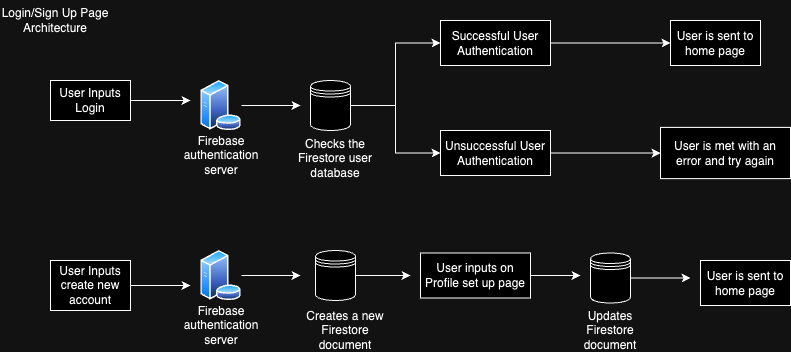

The diagram above was exported from draw.io. Its source (the exported page's mxGraphModel, read from the mxfile embedded in the PNG):
<mxGraphModel dx="984" dy="625" grid="1" gridSize="10" guides="1" tooltips="1" connect="1" arrows="1" fold="1" page="1" pageScale="1" pageWidth="850" pageHeight="1100" math="0" shadow="0">
  <root>
    <mxCell id="0" />
    <mxCell id="1" parent="0" />
    <mxCell id="uhIv0nY7Ol5bxnWTf5Ur-2" style="edgeStyle=orthogonalEdgeStyle;rounded=0;orthogonalLoop=1;jettySize=auto;html=1;" edge="1" parent="1" source="uhIv0nY7Ol5bxnWTf5Ur-1">
      <mxGeometry relative="1" as="geometry">
        <mxPoint x="220" y="180" as="targetPoint" />
      </mxGeometry>
    </mxCell>
    <mxCell id="uhIv0nY7Ol5bxnWTf5Ur-1" value="User Inputs Login" style="rounded=0;whiteSpace=wrap;html=1;" vertex="1" parent="1">
      <mxGeometry x="80" y="160" width="80" height="40" as="geometry" />
    </mxCell>
    <mxCell id="uhIv0nY7Ol5bxnWTf5Ur-10" style="edgeStyle=orthogonalEdgeStyle;rounded=0;orthogonalLoop=1;jettySize=auto;html=1;" edge="1" parent="1" source="uhIv0nY7Ol5bxnWTf5Ur-5">
      <mxGeometry relative="1" as="geometry">
        <mxPoint x="330" y="185" as="targetPoint" />
      </mxGeometry>
    </mxCell>
    <mxCell id="uhIv0nY7Ol5bxnWTf5Ur-5" value="" style="image;aspect=fixed;perimeter=ellipsePerimeter;html=1;align=center;shadow=0;dashed=0;spacingTop=3;image=img/lib/active_directory/database_server.svg;" vertex="1" parent="1">
      <mxGeometry x="230" y="160" width="41" height="50" as="geometry" />
    </mxCell>
    <mxCell id="uhIv0nY7Ol5bxnWTf5Ur-12" style="edgeStyle=orthogonalEdgeStyle;rounded=0;orthogonalLoop=1;jettySize=auto;html=1;entryX=0;entryY=0.5;entryDx=0;entryDy=0;" edge="1" parent="1" source="uhIv0nY7Ol5bxnWTf5Ur-7" target="uhIv0nY7Ol5bxnWTf5Ur-13">
      <mxGeometry relative="1" as="geometry">
        <mxPoint x="460" y="185" as="targetPoint" />
      </mxGeometry>
    </mxCell>
    <mxCell id="uhIv0nY7Ol5bxnWTf5Ur-18" style="edgeStyle=orthogonalEdgeStyle;rounded=0;orthogonalLoop=1;jettySize=auto;html=1;entryX=0;entryY=0.5;entryDx=0;entryDy=0;" edge="1" parent="1" source="uhIv0nY7Ol5bxnWTf5Ur-7" target="uhIv0nY7Ol5bxnWTf5Ur-17">
      <mxGeometry relative="1" as="geometry" />
    </mxCell>
    <mxCell id="uhIv0nY7Ol5bxnWTf5Ur-7" value="" style="shape=datastore;whiteSpace=wrap;html=1;" vertex="1" parent="1">
      <mxGeometry x="340" y="160" width="40" height="50" as="geometry" />
    </mxCell>
    <mxCell id="uhIv0nY7Ol5bxnWTf5Ur-8" value="Firebase authentication server" style="text;html=1;align=center;verticalAlign=middle;whiteSpace=wrap;rounded=0;" vertex="1" parent="1">
      <mxGeometry x="220.5" y="220" width="60" height="30" as="geometry" />
    </mxCell>
    <mxCell id="uhIv0nY7Ol5bxnWTf5Ur-11" value="Checks the Firestore user database" style="text;html=1;align=center;verticalAlign=middle;whiteSpace=wrap;rounded=0;" vertex="1" parent="1">
      <mxGeometry x="320" y="218.13" width="90" height="40" as="geometry" />
    </mxCell>
    <mxCell id="uhIv0nY7Ol5bxnWTf5Ur-14" style="edgeStyle=orthogonalEdgeStyle;rounded=0;orthogonalLoop=1;jettySize=auto;html=1;" edge="1" parent="1" source="uhIv0nY7Ol5bxnWTf5Ur-13" target="uhIv0nY7Ol5bxnWTf5Ur-15">
      <mxGeometry relative="1" as="geometry">
        <mxPoint x="640" y="185" as="targetPoint" />
      </mxGeometry>
    </mxCell>
    <mxCell id="uhIv0nY7Ol5bxnWTf5Ur-13" value="Successful User Authentication" style="rounded=0;whiteSpace=wrap;html=1;" vertex="1" parent="1">
      <mxGeometry x="470" y="100" width="110" height="45" as="geometry" />
    </mxCell>
    <mxCell id="uhIv0nY7Ol5bxnWTf5Ur-15" value="User is sent to home page" style="rounded=0;whiteSpace=wrap;html=1;" vertex="1" parent="1">
      <mxGeometry x="700" y="100" width="90" height="45" as="geometry" />
    </mxCell>
    <mxCell id="uhIv0nY7Ol5bxnWTf5Ur-16" value="Login/Sign Up Page Architecture" style="text;html=1;align=center;verticalAlign=middle;whiteSpace=wrap;rounded=0;" vertex="1" parent="1">
      <mxGeometry x="30" y="80" width="110" height="40" as="geometry" />
    </mxCell>
    <mxCell id="uhIv0nY7Ol5bxnWTf5Ur-19" style="edgeStyle=orthogonalEdgeStyle;rounded=0;orthogonalLoop=1;jettySize=auto;html=1;" edge="1" parent="1" source="uhIv0nY7Ol5bxnWTf5Ur-17" target="uhIv0nY7Ol5bxnWTf5Ur-20">
      <mxGeometry relative="1" as="geometry">
        <mxPoint x="690" y="232.5" as="targetPoint" />
      </mxGeometry>
    </mxCell>
    <mxCell id="uhIv0nY7Ol5bxnWTf5Ur-17" value="Unsuccessful User Authentication" style="rounded=0;whiteSpace=wrap;html=1;" vertex="1" parent="1">
      <mxGeometry x="470" y="210" width="110" height="45" as="geometry" />
    </mxCell>
    <mxCell id="uhIv0nY7Ol5bxnWTf5Ur-20" value="User is met with an error and try again" style="rounded=0;whiteSpace=wrap;html=1;" vertex="1" parent="1">
      <mxGeometry x="690" y="206.88" width="130" height="51.25" as="geometry" />
    </mxCell>
    <mxCell id="uhIv0nY7Ol5bxnWTf5Ur-28" style="edgeStyle=orthogonalEdgeStyle;rounded=0;orthogonalLoop=1;jettySize=auto;html=1;" edge="1" parent="1" source="uhIv0nY7Ol5bxnWTf5Ur-21">
      <mxGeometry relative="1" as="geometry">
        <mxPoint x="220" y="365" as="targetPoint" />
      </mxGeometry>
    </mxCell>
    <mxCell id="uhIv0nY7Ol5bxnWTf5Ur-21" value="User Inputs create new account" style="rounded=0;whiteSpace=wrap;html=1;" vertex="1" parent="1">
      <mxGeometry x="80" y="340" width="80" height="50" as="geometry" />
    </mxCell>
    <mxCell id="uhIv0nY7Ol5bxnWTf5Ur-29" style="edgeStyle=orthogonalEdgeStyle;rounded=0;orthogonalLoop=1;jettySize=auto;html=1;" edge="1" parent="1" source="uhIv0nY7Ol5bxnWTf5Ur-24">
      <mxGeometry relative="1" as="geometry">
        <mxPoint x="330" y="355" as="targetPoint" />
      </mxGeometry>
    </mxCell>
    <mxCell id="uhIv0nY7Ol5bxnWTf5Ur-24" value="" style="image;aspect=fixed;perimeter=ellipsePerimeter;html=1;align=center;shadow=0;dashed=0;spacingTop=3;image=img/lib/active_directory/database_server.svg;" vertex="1" parent="1">
      <mxGeometry x="230" y="330" width="41" height="50" as="geometry" />
    </mxCell>
    <mxCell id="uhIv0nY7Ol5bxnWTf5Ur-32" style="edgeStyle=orthogonalEdgeStyle;rounded=0;orthogonalLoop=1;jettySize=auto;html=1;" edge="1" parent="1" source="uhIv0nY7Ol5bxnWTf5Ur-25">
      <mxGeometry relative="1" as="geometry">
        <mxPoint x="440" y="355" as="targetPoint" />
      </mxGeometry>
    </mxCell>
    <mxCell id="uhIv0nY7Ol5bxnWTf5Ur-25" value="" style="shape=datastore;whiteSpace=wrap;html=1;" vertex="1" parent="1">
      <mxGeometry x="345" y="330" width="40" height="50" as="geometry" />
    </mxCell>
    <mxCell id="uhIv0nY7Ol5bxnWTf5Ur-26" value="Firebase authentication server" style="text;html=1;align=center;verticalAlign=middle;whiteSpace=wrap;rounded=0;" vertex="1" parent="1">
      <mxGeometry x="220.5" y="390" width="60" height="30" as="geometry" />
    </mxCell>
    <mxCell id="uhIv0nY7Ol5bxnWTf5Ur-27" value="Creates a new Firestore document" style="text;html=1;align=center;verticalAlign=middle;whiteSpace=wrap;rounded=0;" vertex="1" parent="1">
      <mxGeometry x="330" y="390" width="90" height="40" as="geometry" />
    </mxCell>
    <mxCell id="uhIv0nY7Ol5bxnWTf5Ur-34" style="edgeStyle=orthogonalEdgeStyle;rounded=0;orthogonalLoop=1;jettySize=auto;html=1;" edge="1" parent="1" source="uhIv0nY7Ol5bxnWTf5Ur-30">
      <mxGeometry relative="1" as="geometry">
        <mxPoint x="610" y="355" as="targetPoint" />
      </mxGeometry>
    </mxCell>
    <mxCell id="uhIv0nY7Ol5bxnWTf5Ur-30" value="User inputs on Profile set up page" style="rounded=0;whiteSpace=wrap;html=1;" vertex="1" parent="1">
      <mxGeometry x="450" y="332.5" width="110" height="45" as="geometry" />
    </mxCell>
    <mxCell id="uhIv0nY7Ol5bxnWTf5Ur-38" style="edgeStyle=orthogonalEdgeStyle;rounded=0;orthogonalLoop=1;jettySize=auto;html=1;" edge="1" parent="1" source="uhIv0nY7Ol5bxnWTf5Ur-33">
      <mxGeometry relative="1" as="geometry">
        <mxPoint x="720" y="357.5" as="targetPoint" />
      </mxGeometry>
    </mxCell>
    <mxCell id="uhIv0nY7Ol5bxnWTf5Ur-33" value="" style="shape=datastore;whiteSpace=wrap;html=1;" vertex="1" parent="1">
      <mxGeometry x="620" y="332.5" width="40" height="50" as="geometry" />
    </mxCell>
    <mxCell id="uhIv0nY7Ol5bxnWTf5Ur-35" value="Updates Firestore document" style="text;html=1;align=center;verticalAlign=middle;whiteSpace=wrap;rounded=0;" vertex="1" parent="1">
      <mxGeometry x="595" y="390" width="90" height="40" as="geometry" />
    </mxCell>
    <mxCell id="uhIv0nY7Ol5bxnWTf5Ur-36" value="User is sent to home page" style="rounded=0;whiteSpace=wrap;html=1;" vertex="1" parent="1">
      <mxGeometry x="730" y="340" width="90" height="45" as="geometry" />
    </mxCell>
  </root>
</mxGraphModel>